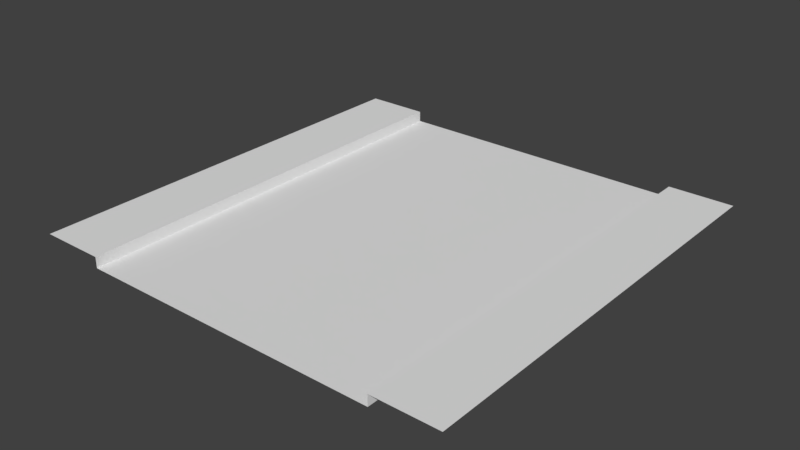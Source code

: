 # Source: Road-4.blend  (saved by Blender 2.78.0; exported with 4.5.12 LTS)
import bpy
from mathutils import Matrix  # noqa: F401  (used for matrix-valued properties, if any)

bpy.ops.wm.read_factory_settings(use_empty=True)
scene = bpy.context.scene
scene.name = 'Scene'

# ---- collections
col_collection_1 = bpy.data.collections.new('Collection 1'); scene.collection.children.link(col_collection_1)

# ---- materials (node trees are filled in below, after node groups)
mat_material = bpy.data.materials.new('Material')
mat_material.alpha_threshold = 0.0
mat_material.use_transparent_shadow = False
mat_material.roughness = 0.5

# ---- material node trees

# ---- world
world_world = bpy.data.worlds.new('World'); scene.world = world_world
world_world.color = (0.05088, 0.05088, 0.05088)
world_world.use_sun_shadow = False
world_world.sun_shadow_jitter_overblur = 0.0
world_world.cycles.sampling_method = 'MANUAL'

# ---- meshes
me_plane_004 = bpy.data.meshes.new('Plane.004')
me_plane_004.from_pydata([(-7.0, -10.0, 0.0), (-7.0, 10.0, 0.0), (7.0, -10.0, 0.0), (7.0, 10.0, 0.0), (-10.0, 10.0, 0.5), (-10.0, -10.0, 0.5), (-7.0, -10.0, 0.5), (-7.0, 10.0, 0.5), (7.0, 10.0, 0.5), (7.0, -10.0, 0.5), (10.0, -10.0, 0.5), (10.0, 10.0, 0.5)], [], [(0, 1, 7, 6), (0, 2, 3, 1), (5, 6, 7, 4), (9, 10, 11, 8), (3, 2, 9, 8)])
_uv = me_plane_004.uv_layers.new(name='UVMap')
_uv.uv.foreach_set('vector', [0.09441, 0.2871, 0.09441, 0.7126, 0.06941, 0.7126, 0.06941, 0.2871, 0.1572, 0.0, 0.8428, 0.0, 0.8428, 1.0, 0.1572, 1.0, 0.0, 0.0, 0.1406, 0.0, 0.1406, 1.0, 0.0, 1.0, 0.8594, 0.0, 1.0, 0.0, 1.0, 1.0, 0.8594, 1.0, 0.04435, 0.7126, 0.04435, 0.2871, 0.06935, 0.2871, 0.06935, 0.7126])
me_plane_004.materials.append(mat_material)
me_plane_004.use_remesh_preserve_volume = False
me_plane_004.use_remesh_preserve_attributes = False
me_plane_004.use_mirror_vertex_groups = False
me_plane_004.use_paint_bone_selection = False
me_plane_004.use_paint_mask = True
me_plane_004.update()

# ---- objects
ob_plane_004 = bpy.data.objects.new('Plane.004', me_plane_004)

# ---- transforms, parenting, visibility, modifiers, constraints
ob_plane_004.location = (0.0, 0.0, -0.5)
ob_plane_004.lineart.crease_threshold = 0.0

# ---- collection membership
col_collection_1.objects.link(ob_plane_004)

# ---- scene / render settings (as saved in the file)
scene.frame_start = 1; scene.frame_end = 250; scene.frame_set(1)
scene.render.engine = 'BLENDER_EEVEE_NEXT'
scene.render.resolution_percentage = 50
scene.render.dither_intensity = 0.0
scene.cycles.use_denoising = False
scene.cycles.samples = 128
scene.cycles.sampling_pattern = 'TABULATED_SOBOL'
scene.cycles.light_sampling_threshold = 0.0
scene.cycles.use_adaptive_sampling = False
scene.cycles.use_light_tree = False
scene.cycles.blur_glossy = 0.0
scene.cycles.sample_clamp_indirect = 0.0
scene.view_settings.view_transform = 'Standard'
bpy.context.view_layer.update()

# ---- added for rendering (the .blend has no active camera and no usable light): camera, sun
cam_auto = bpy.data.cameras.new('AutoCamera')
cam_auto.lens = 50.0
cam_auto.sensor_width = 36.0
cam_auto.clip_end = 1000.0
ob_auto_camera = bpy.data.objects.new('AutoCamera', cam_auto)
scene.collection.objects.link(ob_auto_camera)
ob_auto_camera.location = (26.1734, -31.4081, 20.6887)
ob_auto_camera.rotation_euler = (1.09748, -7.21219e-08, 0.694738)
scene.camera = ob_auto_camera
light_auto_sun = bpy.data.lights.new('AutoSun', 'SUN')
light_auto_sun.energy = 3.0
light_auto_sun.angle = 0.0523599
ob_auto_sun = bpy.data.objects.new('AutoSun', light_auto_sun)
scene.collection.objects.link(ob_auto_sun)
ob_auto_sun.rotation_euler = (0.872665, 0.174533, 0.523599)
bpy.context.view_layer.update()
